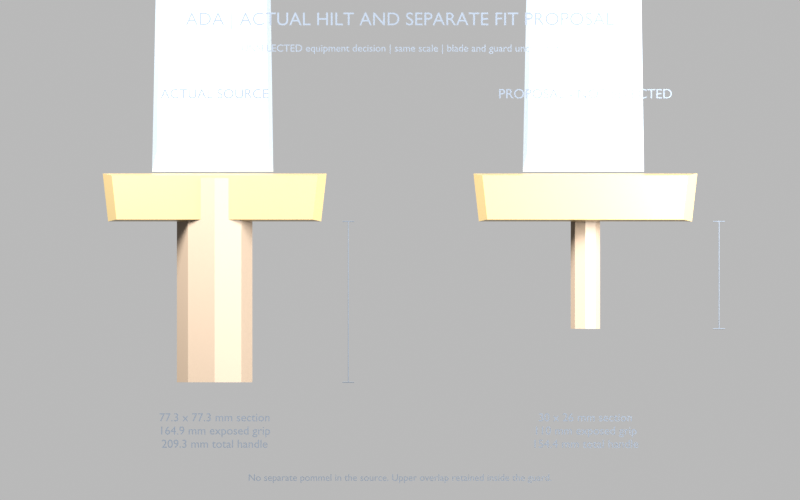 # Source: ada_bw4_hilt_proposal_UNSELECTED.blend  (saved by Blender 5.1.30; exported with 4.5.12 LTS)
import bpy
from mathutils import Matrix  # noqa: F401  (used for matrix-valued properties, if any)

bpy.ops.wm.read_factory_settings(use_empty=True)
scene = bpy.context.scene
scene.name = 'Scene'

# ---- materials (node trees are filled in below, after node groups)
mat_review_grip = bpy.data.materials.new('Review grip')
mat_review_grip.diffuse_color = (0.15, 0.11, 0.075, 1.0)
mat_review_guard = bpy.data.materials.new('Review guard')
mat_review_guard.diffuse_color = (0.35, 0.26, 0.12, 1.0)
mat_review_steel = bpy.data.materials.new('Review steel')
mat_review_steel.diffuse_color = (0.34, 0.39, 0.43, 1.0)
mat_annotation = bpy.data.materials.new('Annotation')
mat_annotation.diffuse_color = (0.035, 0.045, 0.06, 1.0)

# ---- material node trees
mat_review_grip.use_nodes = True; mat_review_grip.node_tree.nodes.clear()
_N = mat_review_grip.node_tree.nodes; _L = mat_review_grip.node_tree.links
n0 = _N.new('ShaderNodeBsdfPrincipled'); n0.name = 'Principled BSDF'; n0.location = (-200, 100)
n0.inputs[0].default_value = (0.15, 0.11, 0.075, 1.0)
n0.inputs[2].default_value = 0.7
n1 = _N.new('ShaderNodeOutputMaterial'); n1.name = 'Material Output'; n1.location = (200, 100)
_L.new(n0.outputs[0], n1.inputs[0])
n1.is_active_output = True
mat_review_guard.use_nodes = True; mat_review_guard.node_tree.nodes.clear()
_N = mat_review_guard.node_tree.nodes; _L = mat_review_guard.node_tree.links
n0 = _N.new('ShaderNodeBsdfPrincipled'); n0.name = 'Principled BSDF'; n0.location = (-200, 100)
n0.inputs[0].default_value = (0.35, 0.26, 0.12, 1.0)
n0.inputs[1].default_value = 0.55
n0.inputs[2].default_value = 0.35
n1 = _N.new('ShaderNodeOutputMaterial'); n1.name = 'Material Output'; n1.location = (200, 100)
_L.new(n0.outputs[0], n1.inputs[0])
n1.is_active_output = True
mat_review_steel.use_nodes = True; mat_review_steel.node_tree.nodes.clear()
_N = mat_review_steel.node_tree.nodes; _L = mat_review_steel.node_tree.links
n0 = _N.new('ShaderNodeBsdfPrincipled'); n0.name = 'Principled BSDF'; n0.location = (-200, 100)
n0.inputs[0].default_value = (0.34, 0.39, 0.43, 1.0)
n0.inputs[1].default_value = 0.6
n0.inputs[2].default_value = 0.28
n1 = _N.new('ShaderNodeOutputMaterial'); n1.name = 'Material Output'; n1.location = (200, 100)
_L.new(n0.outputs[0], n1.inputs[0])
n1.is_active_output = True
mat_annotation.use_nodes = True; mat_annotation.node_tree.nodes.clear()
_N = mat_annotation.node_tree.nodes; _L = mat_annotation.node_tree.links
n0 = _N.new('ShaderNodeBsdfPrincipled'); n0.name = 'Principled BSDF'; n0.location = (-200, 100)
n0.inputs[0].default_value = (0.035, 0.045, 0.06, 1.0)
n0.inputs[2].default_value = 0.75
n1 = _N.new('ShaderNodeOutputMaterial'); n1.name = 'Material Output'; n1.location = (200, 100)
_L.new(n0.outputs[0], n1.inputs[0])
n1.is_active_output = True

# ---- world
world_neutral_review_world = bpy.data.worlds.new('Neutral review world'); scene.world = world_neutral_review_world
world_neutral_review_world.use_nodes = True; world_neutral_review_world.node_tree.nodes.clear()
_N = world_neutral_review_world.node_tree.nodes; _L = world_neutral_review_world.node_tree.links
n0 = _N.new('ShaderNodeBackground'); n0.name = 'Background'; n0.location = (-200, 100)
n0.inputs[0].default_value = (0.75, 0.75, 0.75, 1.0)
n0.inputs[1].default_value = 0.65
n1 = _N.new('ShaderNodeOutputWorld'); n1.name = 'World Output'; n1.location = (200, 100)
_L.new(n0.outputs[0], n1.inputs[0])
n1.is_active_output = True

# ---- cameras
cam_hilt_comparison_camera = bpy.data.cameras.new('Hilt comparison camera')
cam_hilt_comparison_camera.type = 'ORTHO'
cam_hilt_comparison_camera.ortho_scale = 0.82

# ---- lights
light_key = bpy.data.lights.new('Key', 'AREA')
light_key.energy = 80.0
light_key.shape = 'DISK'
light_key.size = 0.5
light_fill = bpy.data.lights.new('Fill', 'AREA')
light_fill.energy = 45.0
light_fill.shape = 'DISK'
light_fill.size = 0.45

# ---- meshes
me_actual_handle_mesh = bpy.data.meshes.new('Actual_Handle_MESH')
me_actual_handle_mesh.from_pydata([(-0.6211, 0.1001, 0.645), (-0.6097, 0.07277, 0.645), (-0.5824, 0.06144, 0.645), (-0.5551, 0.07277, 0.645), (-0.5437, 0.1001, 0.645), (-0.5551, 0.1274, 0.645), (-0.5824, 0.1388, 0.645), (-0.6097, 0.1274, 0.645), (-0.6211, 0.1001, 0.8543), (-0.6097, 0.07277, 0.8543), (-0.5824, 0.06144, 0.8543), (-0.5551, 0.07277, 0.8543), (-0.5437, 0.1001, 0.8543), (-0.5551, 0.1274, 0.8543), (-0.5824, 0.1388, 0.8543), (-0.6097, 0.1274, 0.8543)], [], [(7, 6, 5, 4, 3, 2, 1, 0), (0, 1, 9, 8), (1, 2, 10, 9), (2, 3, 11, 10), (3, 4, 12, 11), (4, 5, 13, 12), (5, 6, 14, 13), (6, 7, 15, 14), (7, 0, 8, 15), (8, 9, 10, 11, 12, 13, 14, 15)])
me_actual_handle_mesh.materials.append(mat_review_grip)
me_actual_handle_mesh.update()
me_actual_guard_mesh = bpy.data.meshes.new('Actual_Guard_MESH')
me_actual_guard_mesh.from_pydata([(-0.6829, 0.06734, 0.8119), (-0.4819, 0.06734, 0.8119), (-0.4769, 0.06734, 0.8571), (-0.6879, 0.06734, 0.8571), (-0.6916, 0.08008, 0.8099), (-0.4732, 0.08008, 0.8099), (-0.4677, 0.08008, 0.859), (-0.6971, 0.08008, 0.859), (-0.6916, 0.1201, 0.8099), (-0.4732, 0.1201, 0.8099), (-0.4677, 0.1201, 0.859), (-0.6971, 0.1201, 0.859), (-0.6829, 0.1329, 0.8119), (-0.4819, 0.1329, 0.8119), (-0.4769, 0.1329, 0.8571), (-0.6879, 0.1329, 0.8571)], [], [(3, 0, 1, 2), (12, 15, 14, 13), (0, 4, 5, 1), (1, 5, 6, 2), (2, 6, 7, 3), (3, 7, 4, 0), (4, 8, 9, 5), (5, 9, 10, 6), (6, 10, 11, 7), (7, 11, 8, 4), (8, 12, 13, 9), (9, 13, 14, 10), (10, 14, 15, 11), (11, 15, 12, 8)])
me_actual_guard_mesh.materials.append(mat_review_guard)
me_actual_guard_mesh.update()
me_actual_blade_mesh = bpy.data.meshes.new('Actual_Blade_MESH')
me_actual_blade_mesh.from_pydata([(-0.6414, 0.07826, 0.8821), (-0.5272, 0.07826, 0.8821), (-0.5328, 0.07826, 1.254), (-0.5825, 0.07826, 1.379), (-0.6341, 0.07826, 1.237), (-0.6465, 0.091, 0.8609), (-0.5223, 0.091, 0.8609), (-0.5283, 0.091, 1.265), (-0.5824, 0.091, 1.401), (-0.6385, 0.091, 1.247), (-0.6465, 0.1092, 0.8609), (-0.5223, 0.1092, 0.8609), (-0.5283, 0.1092, 1.265), (-0.5824, 0.1092, 1.401), (-0.6385, 0.1092, 1.247), (-0.6414, 0.1219, 0.8821), (-0.5272, 0.1219, 0.8821), (-0.5328, 0.1219, 1.254), (-0.5825, 0.1219, 1.379), (-0.6341, 0.1219, 1.237)], [], [(4, 0, 1, 2, 3), (15, 19, 18, 17, 16), (0, 5, 6, 1), (1, 6, 7, 2), (2, 7, 8, 3), (3, 8, 9, 4), (4, 9, 5, 0), (5, 10, 11, 6), (6, 11, 12, 7), (7, 12, 13, 8), (8, 13, 14, 9), (9, 14, 10, 5), (10, 15, 16, 11), (11, 16, 17, 12), (12, 17, 18, 13), (13, 18, 19, 14), (14, 19, 15, 10)])
me_actual_blade_mesh.materials.append(mat_review_steel)
me_actual_blade_mesh.update()
me_proposal_handle_mesh = bpy.data.meshes.new('Proposal_Handle_MESH')
me_proposal_handle_mesh.from_pydata([(-0.5974, 0.1001, 0.6999), (-0.593, 0.09091, 0.6999), (-0.5824, 0.0871, 0.6999), (-0.5718, 0.09091, 0.6999), (-0.5674, 0.1001, 0.6999), (-0.5718, 0.1093, 0.6999), (-0.5824, 0.1131, 0.6999), (-0.593, 0.1093, 0.6999), (-0.5974, 0.1001, 0.8543), (-0.593, 0.09091, 0.8543), (-0.5824, 0.0871, 0.8543), (-0.5718, 0.09091, 0.8543), (-0.5674, 0.1001, 0.8543), (-0.5718, 0.1093, 0.8543), (-0.5824, 0.1131, 0.8543), (-0.593, 0.1093, 0.8543)], [], [(7, 6, 5, 4, 3, 2, 1, 0), (0, 1, 9, 8), (1, 2, 10, 9), (2, 3, 11, 10), (3, 4, 12, 11), (4, 5, 13, 12), (5, 6, 14, 13), (6, 7, 15, 14), (7, 0, 8, 15), (8, 9, 10, 11, 12, 13, 14, 15)])
me_proposal_handle_mesh.materials.append(mat_review_grip)
me_proposal_handle_mesh.update()
me_proposal_guard_mesh = bpy.data.meshes.new('Proposal_Guard_MESH')
me_proposal_guard_mesh.from_pydata([(-0.6829, 0.06734, 0.8119), (-0.4819, 0.06734, 0.8119), (-0.4769, 0.06734, 0.8571), (-0.6879, 0.06734, 0.8571), (-0.6916, 0.08008, 0.8099), (-0.4732, 0.08008, 0.8099), (-0.4677, 0.08008, 0.859), (-0.6971, 0.08008, 0.859), (-0.6916, 0.1201, 0.8099), (-0.4732, 0.1201, 0.8099), (-0.4677, 0.1201, 0.859), (-0.6971, 0.1201, 0.859), (-0.6829, 0.1329, 0.8119), (-0.4819, 0.1329, 0.8119), (-0.4769, 0.1329, 0.8571), (-0.6879, 0.1329, 0.8571)], [], [(3, 0, 1, 2), (12, 15, 14, 13), (0, 4, 5, 1), (1, 5, 6, 2), (2, 6, 7, 3), (3, 7, 4, 0), (4, 8, 9, 5), (5, 9, 10, 6), (6, 10, 11, 7), (7, 11, 8, 4), (8, 12, 13, 9), (9, 13, 14, 10), (10, 14, 15, 11), (11, 15, 12, 8)])
me_proposal_guard_mesh.materials.append(mat_review_guard)
me_proposal_guard_mesh.update()
me_proposal_blade_mesh = bpy.data.meshes.new('Proposal_Blade_MESH')
me_proposal_blade_mesh.from_pydata([(-0.6414, 0.07826, 0.8821), (-0.5272, 0.07826, 0.8821), (-0.5328, 0.07826, 1.254), (-0.5825, 0.07826, 1.379), (-0.6341, 0.07826, 1.237), (-0.6465, 0.091, 0.8609), (-0.5223, 0.091, 0.8609), (-0.5283, 0.091, 1.265), (-0.5824, 0.091, 1.401), (-0.6385, 0.091, 1.247), (-0.6465, 0.1092, 0.8609), (-0.5223, 0.1092, 0.8609), (-0.5283, 0.1092, 1.265), (-0.5824, 0.1092, 1.401), (-0.6385, 0.1092, 1.247), (-0.6414, 0.1219, 0.8821), (-0.5272, 0.1219, 0.8821), (-0.5328, 0.1219, 1.254), (-0.5825, 0.1219, 1.379), (-0.6341, 0.1219, 1.237)], [], [(4, 0, 1, 2, 3), (15, 19, 18, 17, 16), (0, 5, 6, 1), (1, 6, 7, 2), (2, 7, 8, 3), (3, 8, 9, 4), (4, 9, 5, 0), (5, 10, 11, 6), (6, 11, 12, 7), (7, 12, 13, 8), (8, 13, 14, 9), (9, 14, 10, 5), (10, 15, 16, 11), (11, 16, 17, 12), (12, 17, 18, 13), (13, 18, 19, 14), (14, 19, 15, 10)])
me_proposal_blade_mesh.materials.append(mat_review_steel)
me_proposal_blade_mesh.update()

# ---- curves / text
txt_label = bpy.data.curves.new('Label', 'FONT')
txt_label.dimensions = '2D'
txt_label.body = 'ADA | ACTUAL HILT AND SEPARATE FIT PROPOSAL'
txt_label.materials.append(mat_annotation)
txt_label.align_x = 'CENTER'
txt_label.size = 0.019
txt_label.space_line = 1.13
txt_label_001 = bpy.data.curves.new('Label.001', 'FONT')
txt_label_001.dimensions = '2D'
txt_label_001.body = 'UNSELECTED equipment decision | same scale | blade and guard unchanged'
txt_label_001.materials.append(mat_annotation)
txt_label_001.align_x = 'CENTER'
txt_label_001.size = 0.0105
txt_label_001.space_line = 1.13
txt_label_002 = bpy.data.curves.new('Label.002', 'FONT')
txt_label_002.dimensions = '2D'
txt_label_002.body = 'ACTUAL SOURCE'
txt_label_002.materials.append(mat_annotation)
txt_label_002.align_x = 'CENTER'
txt_label_002.size = 0.014
txt_label_002.space_line = 1.13
txt_label_003 = bpy.data.curves.new('Label.003', 'FONT')
txt_label_003.dimensions = '2D'
txt_label_003.body = 'PROPOSAL - NOT SELECTED'
txt_label_003.materials.append(mat_annotation)
txt_label_003.align_x = 'CENTER'
txt_label_003.size = 0.014
txt_label_003.space_line = 1.13
txt_label_004 = bpy.data.curves.new('Label.004', 'FONT')
txt_label_004.dimensions = '2D'
txt_label_004.body = '77.3 x 77.3 mm section\n164.9 mm exposed grip\n209.3 mm total handle'
txt_label_004.materials.append(mat_annotation)
txt_label_004.align_x = 'CENTER'
txt_label_004.size = 0.012
txt_label_004.space_line = 1.13
txt_label_005 = bpy.data.curves.new('Label.005', 'FONT')
txt_label_005.dimensions = '2D'
txt_label_005.body = '30 x 26 mm section\n110 mm exposed grip\n154.4 mm total handle'
txt_label_005.materials.append(mat_annotation)
txt_label_005.align_x = 'CENTER'
txt_label_005.size = 0.012
txt_label_005.space_line = 1.13
txt_label_006 = bpy.data.curves.new('Label.006', 'FONT')
txt_label_006.dimensions = '2D'
txt_label_006.body = 'No separate pommel in the source. Upper overlap retained inside the guard.'
txt_label_006.materials.append(mat_annotation)
txt_label_006.align_x = 'CENTER'
txt_label_006.size = 0.01
txt_label_006.space_line = 1.13
cu_exposed_grip_dimension = bpy.data.curves.new('Exposed grip dimension', 'CURVE')
cu_exposed_grip_dimension.dimensions = '3D'
_sp = cu_exposed_grip_dimension.splines.new('POLY'); _sp.points.add(1)
_sp.points.foreach_set('co', [-0.053, -0.06, 0.0, 1.0, -0.053, -0.06, 0.1649, 1.0])
cu_exposed_grip_dimension.materials.append(mat_annotation)
cu_exposed_grip_dimension.bevel_resolution = 0
cu_exposed_grip_dimension.bevel_depth = 0.00042
cu_exposed_grip_dimension.fill_mode = 'FULL'
cu_dimension_tick = bpy.data.curves.new('Dimension tick', 'CURVE')
cu_dimension_tick.dimensions = '3D'
_sp = cu_dimension_tick.splines.new('POLY'); _sp.points.add(1)
_sp.points.foreach_set('co', [-0.059, -0.06, 0.0, 1.0, -0.047, -0.06, 0.0, 1.0])
cu_dimension_tick.materials.append(mat_annotation)
cu_dimension_tick.bevel_resolution = 0
cu_dimension_tick.bevel_depth = 0.00042
cu_dimension_tick.fill_mode = 'FULL'
cu_dimension_tick_001 = bpy.data.curves.new('Dimension tick.001', 'CURVE')
cu_dimension_tick_001.dimensions = '3D'
_sp = cu_dimension_tick_001.splines.new('POLY'); _sp.points.add(1)
_sp.points.foreach_set('co', [-0.059, -0.06, 0.1649, 1.0, -0.047, -0.06, 0.1649, 1.0])
cu_dimension_tick_001.materials.append(mat_annotation)
cu_dimension_tick_001.bevel_resolution = 0
cu_dimension_tick_001.bevel_depth = 0.00042
cu_dimension_tick_001.fill_mode = 'FULL'
cu_exposed_grip_dimension_001 = bpy.data.curves.new('Exposed grip dimension.001', 'CURVE')
cu_exposed_grip_dimension_001.dimensions = '3D'
_sp = cu_exposed_grip_dimension_001.splines.new('POLY'); _sp.points.add(1)
_sp.points.foreach_set('co', [0.327, -0.06, 0.0549, 1.0, 0.327, -0.06, 0.1649, 1.0])
cu_exposed_grip_dimension_001.materials.append(mat_annotation)
cu_exposed_grip_dimension_001.bevel_resolution = 0
cu_exposed_grip_dimension_001.bevel_depth = 0.00042
cu_exposed_grip_dimension_001.fill_mode = 'FULL'
cu_dimension_tick_002 = bpy.data.curves.new('Dimension tick.002', 'CURVE')
cu_dimension_tick_002.dimensions = '3D'
_sp = cu_dimension_tick_002.splines.new('POLY'); _sp.points.add(1)
_sp.points.foreach_set('co', [0.321, -0.06, 0.0549, 1.0, 0.333, -0.06, 0.0549, 1.0])
cu_dimension_tick_002.materials.append(mat_annotation)
cu_dimension_tick_002.bevel_resolution = 0
cu_dimension_tick_002.bevel_depth = 0.00042
cu_dimension_tick_002.fill_mode = 'FULL'
cu_dimension_tick_003 = bpy.data.curves.new('Dimension tick.003', 'CURVE')
cu_dimension_tick_003.dimensions = '3D'
_sp = cu_dimension_tick_003.splines.new('POLY'); _sp.points.add(1)
_sp.points.foreach_set('co', [0.321, -0.06, 0.1649, 1.0, 0.333, -0.06, 0.1649, 1.0])
cu_dimension_tick_003.materials.append(mat_annotation)
cu_dimension_tick_003.bevel_resolution = 0
cu_dimension_tick_003.bevel_depth = 0.00042
cu_dimension_tick_003.fill_mode = 'FULL'

# ---- objects
ob_actual_displayoffset_only = bpy.data.objects.new('Actual_DisplayOffset_ONLY', None)
ob_actual_handle = bpy.data.objects.new('Actual_Handle', me_actual_handle_mesh)
ob_actual_guard = bpy.data.objects.new('Actual_Guard', me_actual_guard_mesh)
ob_actual_blade = bpy.data.objects.new('Actual_Blade', me_actual_blade_mesh)
ob_proposal_displayoffset_only = bpy.data.objects.new('Proposal_DisplayOffset_ONLY', None)
ob_proposal_handle = bpy.data.objects.new('Proposal_Handle', me_proposal_handle_mesh)
ob_proposal_guard = bpy.data.objects.new('Proposal_Guard', me_proposal_guard_mesh)
ob_proposal_blade = bpy.data.objects.new('Proposal_Blade', me_proposal_blade_mesh)
ob_label_ada___actual_hilt_and_se = bpy.data.objects.new('Label_ADA | ACTUAL HILT AND SE', txt_label)
ob_label_unselected_equipment_dec = bpy.data.objects.new('Label_UNSELECTED equipment dec', txt_label_001)
ob_label_actual_source = bpy.data.objects.new('Label_ACTUAL SOURCE', txt_label_002)
ob_label_proposal___not_selected = bpy.data.objects.new('Label_PROPOSAL - NOT SELECTED', txt_label_003)
ob_label_77_3_x_77_3_mm_section_1 = bpy.data.objects.new('Label_77.3 x 77.3 mm section\n1', txt_label_004)
ob_label_30_x_26_mm_section_110_m = bpy.data.objects.new('Label_30 x 26 mm section\n110 m', txt_label_005)
ob_label_no_separate_pommel_in_th = bpy.data.objects.new('Label_No separate pommel in th', txt_label_006)
ob_exposed_grip_dimension = bpy.data.objects.new('Exposed grip dimension', cu_exposed_grip_dimension)
ob_dimension_tick = bpy.data.objects.new('Dimension tick', cu_dimension_tick)
ob_dimension_tick_001 = bpy.data.objects.new('Dimension tick.001', cu_dimension_tick_001)
ob_exposed_grip_dimension_001 = bpy.data.objects.new('Exposed grip dimension.001', cu_exposed_grip_dimension_001)
ob_dimension_tick_002 = bpy.data.objects.new('Dimension tick.002', cu_dimension_tick_002)
ob_dimension_tick_003 = bpy.data.objects.new('Dimension tick.003', cu_dimension_tick_003)
ob_hilt_comparison_camera = bpy.data.objects.new('Hilt comparison camera', cam_hilt_comparison_camera)
ob_key = bpy.data.objects.new('Key', light_key)
ob_fill = bpy.data.objects.new('Fill', light_fill)

# ---- transforms, parenting, visibility, modifiers, constraints
ob_actual_displayoffset_only.location = (0.3924, -0.1001, -0.645)
ob_actual_handle.parent = ob_actual_displayoffset_only
ob_actual_handle.location = (0.0, 0.0, 0.0)
ob_actual_guard.parent = ob_actual_displayoffset_only
ob_actual_guard.location = (0.0, 0.0, 0.0)
ob_actual_blade.parent = ob_actual_displayoffset_only
ob_actual_blade.location = (0.0, 0.0, 0.0)
ob_proposal_displayoffset_only.location = (0.7724, -0.1001, -0.645)
ob_proposal_handle.parent = ob_proposal_displayoffset_only
ob_proposal_handle.location = (0.0, 0.0, 0.0)
ob_proposal_guard.parent = ob_proposal_displayoffset_only
ob_proposal_guard.location = (0.0, 0.0, 0.0)
ob_proposal_blade.parent = ob_proposal_displayoffset_only
ob_proposal_blade.location = (0.0, 0.0, 0.0)
ob_label_ada___actual_hilt_and_se.location = (0.0, -0.12, 0.366)
ob_label_ada___actual_hilt_and_se.rotation_euler = (1.571, 0.0, 0.0)
ob_label_unselected_equipment_dec.location = (0.0, -0.12, 0.339)
ob_label_unselected_equipment_dec.rotation_euler = (1.571, 0.0, 0.0)
ob_label_actual_source.location = (-0.19, -0.12, 0.291)
ob_label_actual_source.rotation_euler = (1.571, 0.0, 0.0)
ob_label_proposal___not_selected.location = (0.19, -0.12, 0.291)
ob_label_proposal___not_selected.rotation_euler = (1.571, 0.0, 0.0)
ob_label_77_3_x_77_3_mm_section_1.location = (-0.19, -0.12, -0.04)
ob_label_77_3_x_77_3_mm_section_1.rotation_euler = (1.571, 0.0, 0.0)
ob_label_30_x_26_mm_section_110_m.location = (0.19, -0.12, -0.04)
ob_label_30_x_26_mm_section_110_m.rotation_euler = (1.571, 0.0, 0.0)
ob_label_no_separate_pommel_in_th.location = (0.0, -0.12, -0.101)
ob_label_no_separate_pommel_in_th.rotation_euler = (1.571, 0.0, 0.0)
ob_exposed_grip_dimension.location = (0.0, 0.0, 0.0)
ob_dimension_tick.location = (0.0, 0.0, 0.0)
ob_dimension_tick_001.location = (0.0, 0.0, 0.0)
ob_exposed_grip_dimension_001.location = (0.0, 0.0, 0.0)
ob_dimension_tick_002.location = (0.0, 0.0, 0.0)
ob_dimension_tick_003.location = (0.0, 0.0, 0.0)
ob_hilt_comparison_camera.location = (0.0, -3.0, 0.135)
ob_hilt_comparison_camera.rotation_euler = (1.571, -0.0, 0.0)
ob_key.location = (-0.5, -0.6, 0.8)
ob_key.rotation_euler = (0.8767, -7.554e-08, -0.6947)
ob_fill.location = (0.6, -0.4, 0.3)
ob_fill.rotation_euler = (1.366, -2.837e-08, 0.9828)

# ---- collection membership
scene.collection.objects.link(ob_actual_displayoffset_only)
scene.collection.objects.link(ob_actual_handle)
scene.collection.objects.link(ob_actual_guard)
scene.collection.objects.link(ob_actual_blade)
scene.collection.objects.link(ob_proposal_displayoffset_only)
scene.collection.objects.link(ob_proposal_handle)
scene.collection.objects.link(ob_proposal_guard)
scene.collection.objects.link(ob_proposal_blade)
scene.collection.objects.link(ob_label_ada___actual_hilt_and_se)
scene.collection.objects.link(ob_label_unselected_equipment_dec)
scene.collection.objects.link(ob_label_actual_source)
scene.collection.objects.link(ob_label_proposal___not_selected)
scene.collection.objects.link(ob_label_77_3_x_77_3_mm_section_1)
scene.collection.objects.link(ob_label_30_x_26_mm_section_110_m)
scene.collection.objects.link(ob_label_no_separate_pommel_in_th)
scene.collection.objects.link(ob_exposed_grip_dimension)
scene.collection.objects.link(ob_dimension_tick)
scene.collection.objects.link(ob_dimension_tick_001)
scene.collection.objects.link(ob_exposed_grip_dimension_001)
scene.collection.objects.link(ob_dimension_tick_002)
scene.collection.objects.link(ob_dimension_tick_003)
scene.collection.objects.link(ob_hilt_comparison_camera)
scene.collection.objects.link(ob_key)
scene.collection.objects.link(ob_fill)

# ---- scene / render settings (as saved in the file)
scene.camera = ob_hilt_comparison_camera
scene.frame_start = 1; scene.frame_end = 250; scene.frame_set(1)
scene.render.engine = 'CYCLES'
scene.render.resolution_x = 1600
scene.render.resolution_y = 1000
scene.render.bake_bias = 0.0
scene.render.bake_samples = 0
scene.cycles.samples = 24
scene.cycles.sampling_pattern = 'TABULATED_SOBOL'
scene.eevee.use_volume_custom_range = False
scene.view_settings.look = 'Medium High Contrast'
scene.view_settings.view_transform = 'Standard'
bpy.context.view_layer.update()
